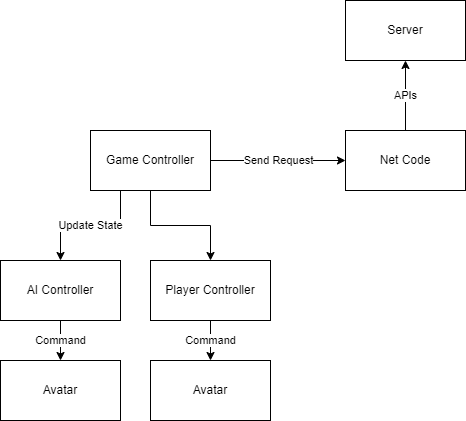

The diagram above was exported from draw.io. Its source (the exported page's mxGraphModel, read from the mxfile embedded in the PNG):
<mxGraphModel dx="1050" dy="541" grid="1" gridSize="10" guides="1" tooltips="1" connect="1" arrows="1" fold="1" page="1" pageScale="1" pageWidth="850" pageHeight="1100" math="0" shadow="0">
  <root>
    <mxCell id="0" />
    <mxCell id="1" parent="0" />
    <mxCell id="khfw_VdzW1eljKGDujxe-1" value="Server" style="rounded=0;whiteSpace=wrap;html=1;" vertex="1" parent="1">
      <mxGeometry x="565" y="20" width="120" height="60" as="geometry" />
    </mxCell>
    <mxCell id="khfw_VdzW1eljKGDujxe-9" value="Send Request" style="edgeStyle=orthogonalEdgeStyle;rounded=0;orthogonalLoop=1;jettySize=auto;html=1;exitX=1;exitY=0.5;exitDx=0;exitDy=0;entryX=0;entryY=0.5;entryDx=0;entryDy=0;" edge="1" parent="1" source="khfw_VdzW1eljKGDujxe-2" target="khfw_VdzW1eljKGDujxe-5">
      <mxGeometry relative="1" as="geometry" />
    </mxCell>
    <mxCell id="khfw_VdzW1eljKGDujxe-13" value="Update State" style="edgeStyle=orthogonalEdgeStyle;rounded=0;orthogonalLoop=1;jettySize=auto;html=1;exitX=0.25;exitY=1;exitDx=0;exitDy=0;entryX=0.5;entryY=0;entryDx=0;entryDy=0;" edge="1" parent="1" source="khfw_VdzW1eljKGDujxe-2" target="khfw_VdzW1eljKGDujxe-3">
      <mxGeometry relative="1" as="geometry" />
    </mxCell>
    <mxCell id="khfw_VdzW1eljKGDujxe-14" style="edgeStyle=orthogonalEdgeStyle;rounded=0;orthogonalLoop=1;jettySize=auto;html=1;exitX=0.5;exitY=1;exitDx=0;exitDy=0;entryX=0.5;entryY=0;entryDx=0;entryDy=0;" edge="1" parent="1" source="khfw_VdzW1eljKGDujxe-2" target="khfw_VdzW1eljKGDujxe-4">
      <mxGeometry relative="1" as="geometry" />
    </mxCell>
    <mxCell id="khfw_VdzW1eljKGDujxe-2" value="Game Controller" style="rounded=0;whiteSpace=wrap;html=1;" vertex="1" parent="1">
      <mxGeometry x="310" y="150" width="120" height="60" as="geometry" />
    </mxCell>
    <mxCell id="khfw_VdzW1eljKGDujxe-17" value="Command" style="edgeStyle=orthogonalEdgeStyle;rounded=0;orthogonalLoop=1;jettySize=auto;html=1;exitX=0.5;exitY=1;exitDx=0;exitDy=0;" edge="1" parent="1" source="khfw_VdzW1eljKGDujxe-3" target="khfw_VdzW1eljKGDujxe-12">
      <mxGeometry relative="1" as="geometry" />
    </mxCell>
    <mxCell id="khfw_VdzW1eljKGDujxe-3" value="AI Controller" style="rounded=0;whiteSpace=wrap;html=1;" vertex="1" parent="1">
      <mxGeometry x="220" y="280" width="120" height="60" as="geometry" />
    </mxCell>
    <mxCell id="khfw_VdzW1eljKGDujxe-16" value="Command" style="edgeStyle=orthogonalEdgeStyle;rounded=0;orthogonalLoop=1;jettySize=auto;html=1;exitX=0.5;exitY=1;exitDx=0;exitDy=0;entryX=0.5;entryY=0;entryDx=0;entryDy=0;" edge="1" parent="1" source="khfw_VdzW1eljKGDujxe-4" target="khfw_VdzW1eljKGDujxe-15">
      <mxGeometry relative="1" as="geometry" />
    </mxCell>
    <mxCell id="khfw_VdzW1eljKGDujxe-4" value="Player Controller" style="rounded=0;whiteSpace=wrap;html=1;" vertex="1" parent="1">
      <mxGeometry x="370" y="280" width="120" height="60" as="geometry" />
    </mxCell>
    <mxCell id="khfw_VdzW1eljKGDujxe-22" value="APIs" style="edgeStyle=orthogonalEdgeStyle;rounded=0;orthogonalLoop=1;jettySize=auto;html=1;exitX=0.5;exitY=0;exitDx=0;exitDy=0;entryX=0.5;entryY=1;entryDx=0;entryDy=0;" edge="1" parent="1" source="khfw_VdzW1eljKGDujxe-5" target="khfw_VdzW1eljKGDujxe-1">
      <mxGeometry relative="1" as="geometry" />
    </mxCell>
    <mxCell id="khfw_VdzW1eljKGDujxe-5" value="Net Code" style="rounded=0;whiteSpace=wrap;html=1;" vertex="1" parent="1">
      <mxGeometry x="565" y="150" width="120" height="60" as="geometry" />
    </mxCell>
    <mxCell id="khfw_VdzW1eljKGDujxe-12" value="Avatar" style="rounded=0;whiteSpace=wrap;html=1;" vertex="1" parent="1">
      <mxGeometry x="220" y="380" width="120" height="60" as="geometry" />
    </mxCell>
    <mxCell id="khfw_VdzW1eljKGDujxe-15" value="Avatar" style="rounded=0;whiteSpace=wrap;html=1;" vertex="1" parent="1">
      <mxGeometry x="370" y="380" width="120" height="60" as="geometry" />
    </mxCell>
  </root>
</mxGraphModel>